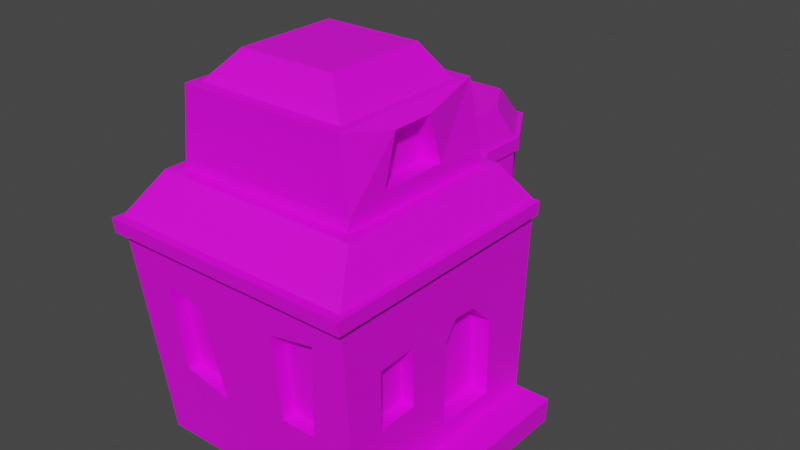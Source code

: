 # Source: house2.blend  (saved by Blender 3.6.11; exported with 4.5.12 LTS)
import bpy
from mathutils import Matrix  # noqa: F401  (used for matrix-valued properties, if any)

bpy.ops.wm.read_factory_settings(use_empty=True)
scene = bpy.context.scene
scene.name = 'Scene'

# ---- collections
col_collection = bpy.data.collections.new('Collection'); scene.collection.children.link(col_collection)

# ---- images (referenced by path relative to the original .blend; pixels are not part of the script)
import os
ASSET_DIR = os.environ.get("B2B_ASSET_DIR", "")  # directory of the original .blend (textures are referenced by path, not embedded)
HERE = os.path.dirname(os.path.abspath(__file__))  # packed textures are extracted next to this script under _unpacked/

def load_image(name, relpath, width, height, colorspace="sRGB"):
    """Load a texture the original file referenced (path relative to the .blend, or extracted next to this script)."""
    p = next((c for c in (os.path.join(HERE, relpath), os.path.join(ASSET_DIR, relpath)) if relpath and os.path.exists(c)), "")
    if p:
        img = bpy.data.images.load(p, check_existing=True)
        img.name = name
    else:  # same state as the original file: an image datablock whose file is absent (Cycles renders it pink)
        img = bpy.data.images.new(name, width, height)
        img.source = "FILE"
        img.filepath = "//" + (relpath or name)
    img.colorspace_settings.name = colorspace
    return img
img_haunted_house_sheltzy32_32x_png = load_image('haunted_house_sheltzy32-32x.png', 'haunted_house_sheltzy32-32x.png', 1024, 1024, 'sRGB')

# ---- materials (node trees are filled in below, after node groups)
mat_material = bpy.data.materials.new('Material')
mat_material.alpha_threshold = 0.0
mat_material.use_transparent_shadow = False
mat_material.roughness = 0.5
mat_material.line_color = (0.0, 0.0, 0.0, 1.0)

# ---- node groups
ng_auto_smooth = bpy.data.node_groups.new('Auto Smooth', 'GeometryNodeTree')
_s = ng_auto_smooth.interface.new_socket(name='Geometry', in_out='OUTPUT', socket_type='NodeSocketGeometry')
_s = ng_auto_smooth.interface.new_socket(name='Geometry', in_out='INPUT', socket_type='NodeSocketGeometry')
_s = ng_auto_smooth.interface.new_socket(name='Angle', in_out='INPUT', socket_type='NodeSocketFloat')
_s.subtype = 'ANGLE'
_s.min_value = 0.0
_s.max_value = 3.142
ng_auto_smooth.is_modifier = True
_N = ng_auto_smooth.nodes; _L = ng_auto_smooth.links
n0 = _N.new('NodeGroupOutput'); n0.name = 'Group Output'; n0.location = (480, -100)
n1 = _N.new('NodeGroupInput'); n1.name = 'Group Input'; n1.location = (-420, -300)
n2 = _N.new('NodeGroupInput'); n2.name = 'Group Input.001'; n2.location = (-60, -100)
n3 = _N.new('GeometryNodeSetShadeSmooth'); n3.name = 'Set Shade Smooth'; n3.location = (120, -100)
n3.domain = 'EDGE'
n4 = _N.new('GeometryNodeSetShadeSmooth'); n4.name = 'Set Shade Smooth.001'; n4.location = (300, -100)
n5 = _N.new('GeometryNodeInputMeshEdgeAngle'); n5.name = 'Edge Angle'; n5.location = (-420, -220)
n6 = _N.new('GeometryNodeInputEdgeSmooth'); n6.name = 'Is Edge Smooth'; n6.location = (-60, -160)
n7 = _N.new('GeometryNodeInputShadeSmooth'); n7.name = 'Is Face Smooth'; n7.location = (-240, -340)
n8 = _N.new('FunctionNodeBooleanMath'); n8.name = 'Boolean Math'; n8.location = (-60, -220)
n9 = _N.new('FunctionNodeCompare'); n9.name = 'Compare'; n9.location = (-240, -180)
n9.operation = 'LESS_EQUAL'
_L.new(n5.outputs[0], n9.inputs[0])
_L.new(n4.outputs[0], n0.inputs[0])
_L.new(n1.outputs[1], n9.inputs[1])
_L.new(n9.outputs[0], n8.inputs[0])
_L.new(n7.outputs[0], n8.inputs[1])
_L.new(n2.outputs[0], n3.inputs[0])
_L.new(n6.outputs[0], n3.inputs[1])
_L.new(n3.outputs[0], n4.inputs[0])
_L.new(n8.outputs[0], n3.inputs[2])
n0.is_active_output = True

# ---- material node trees
mat_material.use_nodes = True; mat_material.node_tree.nodes.clear()
_N = mat_material.node_tree.nodes; _L = mat_material.node_tree.links
n0 = _N.new('ShaderNodeOutputMaterial'); n0.name = 'Material Output'; n0.location = (300, 300)
n1 = _N.new('ShaderNodeBsdfPrincipled'); n1.name = 'Principled BSDF'; n1.location = (10, 300)
n1.distribution = 'GGX'
n1.subsurface_method = 'RANDOM_WALK_SKIN'
n1.inputs[3].default_value = 1.45
n1.inputs[27].default_value = (0.0, 0.0, 0.0, 1.0)
n1.inputs[28].default_value = 1.0
n2 = _N.new('ShaderNodeTexImage'); n2.name = 'Image Texture'; n2.location = (-503, 197)
n2.image = img_haunted_house_sheltzy32_32x_png
_L.new(n1.outputs[0], n0.inputs[0])
_L.new(n2.outputs[0], n1.inputs[0])
n0.is_active_output = True

# ---- world
world_world = bpy.data.worlds.new('World'); scene.world = world_world
world_world.use_nodes = True; world_world.node_tree.nodes.clear()
_N = world_world.node_tree.nodes; _L = world_world.node_tree.links
n0 = _N.new('ShaderNodeOutputWorld'); n0.name = 'World Output'; n0.location = (300, 300)
n1 = _N.new('ShaderNodeBackground'); n1.name = 'Background'; n1.location = (10, 300)
n1.inputs[0].default_value = (0.05088, 0.05088, 0.05088, 1.0)
_L.new(n1.outputs[0], n0.inputs[0])
n0.is_active_output = True
world_world.color = (0.05088, 0.05088, 0.05088)
world_world.use_sun_shadow = False
world_world.sun_shadow_jitter_overblur = 0.0

# ---- meshes
me_cylinder = bpy.data.meshes.new('Cylinder')
me_cylinder.from_pydata([(0.0, 0.07395, 0.002788), (0.0001984, 0.07336, 0.2336), (0.0, -0.07395, 0.002788), (0.0002505, -0.0747, 0.2335), (-0.05229, -0.05229, 0.002788), (-0.05206, -0.05297, 0.2335), (-0.07395, 0.0, 0.002788), (-0.07375, -0.0006099, 0.2336), (-0.05229, 0.05229, 0.002788), (-0.0521, 0.05172, 0.2336), (0.02537, -0.0494, 0.7892), (0.03828, -0.08756, 0.7958), (0.01117, -0.08999, 0.7879), (0.002185, -0.07791, 0.7832), (0.002049, -0.06278, 0.7833), (-0.02503, -0.05004, 0.8895), (-0.03424, -0.04793, 0.8845), (-0.01867, -0.05967, 0.8929), (-0.01889, -0.07108, 0.8928), (-0.0256, -0.07778, 0.889), (-0.03485, -0.076, 0.8838), (-0.04122, -0.06656, 0.8804), (-0.04096, -0.05482, 0.8807), (-0.1046, 0.003729, 1.143), (0.00419, -0.06144, 0.4249), (-0.02859, -0.04635, 0.4185), (-0.02869, 0.02323, 0.4193), (0.004046, 0.03697, 0.4262), (-0.04221, -0.01129, 0.4161), (0.01534, -0.06273, 0.8557), (0.02369, -0.07639, 0.841), (0.01577, -0.05225, 0.8367), (0.05229, -0.05229, 0.002788), (0.05255, -0.05305, 0.2335), (0.07395, 0.0, 0.002788), (0.0742, -0.0007215, 0.2335), (0.05229, 0.05229, 0.002788), (0.05251, 0.05164, 0.2336), (0.06336, -0.07439, 0.7923), (0.0641, -0.05975, 0.7884), (0.05444, -0.04758, 0.7877), (0.03537, -0.0439, 0.8969), (0.0445, -0.03903, 0.8938), (0.03414, -0.05458, 0.8995), (0.0414, -0.06497, 0.9002), (0.05294, -0.06883, 0.8983), (0.06199, -0.06348, 0.8946), (0.06324, -0.05234, 0.8918), (0.05619, -0.04255, 0.8917), (0.1877, -0.1231, 1.134), (0.03654, -0.04656, 0.4179), (0.03644, 0.02303, 0.4187), (0.0499, -0.01157, 0.4153), (-0.1117, 0.0157, 0.975), (0.01651, -0.1357, 1.073), (-0.1356, -0.1669, 1.051), (-0.3025, 0.04945, 1.058), (-0.2008, 0.1817, 1.04), (-0.02973, 0.08254, 1.099), (-0.09803, -0.1279, 1.176), (-0.2489, -0.07501, 1.217), (-0.2331, 0.08865, 1.251), (-0.07327, 0.165, 1.211), (0.04788, -0.04936, 1.208), (-0.1154, 0.008355, 1.303), (-0.1484, -0.07443, 0.9936), (-0.03983, -0.04989, 0.9954), (-0.08482, -0.1046, 1.037), (0.02957, -0.02155, 1.01), (-0.04433, 0.02392, 0.9682), (-0.1857, -0.001136, 1.003), (-0.2659, -0.06309, 1.063), (-0.1746, 0.06563, 1.001), (-0.2179, 0.1182, 1.058), (-0.1176, 0.163, 1.005), (0.0367, -0.03549, 1.16), (0.05793, 0.05832, 1.119), (-0.07648, -0.2092, 1.15), (-0.02284, -0.1327, 1.148), (-0.2804, -0.04304, 1.144), (-0.2576, -0.146, 1.172), (-0.2264, 0.1447, 1.157), (-0.257, 0.0497, 1.133), (-0.01977, 0.1465, 1.141), (-0.1443, 0.1503, 1.134), (0.02155, -0.06694, 1.187), (-0.1304, -0.09534, 1.251), (-0.269, 0.0002075, 1.212), (-0.1573, 0.1685, 1.241), (0.001401, 0.08877, 1.223), (-0.1259, -0.08121, 1.272), (-0.03312, -0.01349, 1.269), (-0.1925, -0.04266, 1.285), (-0.1552, 0.1013, 1.318), (-0.09152, 0.09457, 1.285), (0.1757, -0.1472, 0.9767), (0.25, -0.2382, 1.06), (0.1596, -0.2638, 1.044), (0.05974, -0.1284, 1.05), (0.1238, -0.05541, 1.043), (0.2575, -0.07973, 1.061), (0.1886, -0.2706, 1.132), (0.07731, -0.2123, 1.155), (0.09267, -0.09838, 1.175), (0.2009, -0.04758, 1.148), (0.2772, -0.19, 1.144), (0.1728, -0.1527, 1.22), (0.1487, -0.2131, 0.9931), (0.2261, -0.1939, 0.9977), (0.1974, -0.2422, 1.018), (0.2613, -0.1714, 1.02), (0.2189, -0.1428, 0.9874), (0.1161, -0.1602, 0.9887), (0.06903, -0.202, 1.047), (0.1276, -0.1087, 0.9933), (0.09867, -0.07334, 1.041), (0.1708, -0.06148, 1.019), (0.2863, -0.1854, 1.115), (0.2858, -0.1203, 1.086), (0.1937, -0.2746, 1.105), (0.2395, -0.2544, 1.106), (0.05236, -0.1903, 1.103), (0.08812, -0.2443, 1.119), (0.0956, -0.05821, 1.112), (0.05319, -0.1173, 1.094), (0.2401, -0.05538, 1.101), (0.1493, -0.03449, 1.095), (0.2732, -0.2079, 1.134), (0.1611, -0.236, 1.189), (0.06, -0.1587, 1.153), (0.1462, -0.05322, 1.163), (0.2566, -0.09501, 1.159), (0.165, -0.2212, 1.201), (0.2366, -0.1695, 1.199), (0.1176, -0.1893, 1.204), (0.1486, -0.09815, 1.205), (0.1894, -0.0924, 1.201)], [], [(2, 3, 5, 4), (4, 5, 7, 6), (25, 24, 11, 12), (6, 7, 9, 8), (8, 9, 1, 0), (14, 13, 21, 22), (27, 26, 14, 10), (28, 25, 12, 13), (26, 28, 13, 14), (21, 20, 23), (12, 11, 19, 20), (30, 29, 17, 18), (10, 16, 15, 31), (10, 14, 22, 16), (13, 12, 20, 21), (29, 31, 15, 17), (19, 18, 23), (17, 15, 23), (22, 21, 23), (20, 19, 23), (18, 17, 23), (15, 16, 23), (16, 22, 23), (9, 7, 28, 26), (7, 5, 25, 28), (1, 9, 26, 27), (5, 3, 24, 25), (19, 11, 30, 18), (8, 0, 2, 4, 6), (2, 32, 33, 3), (32, 34, 35, 33), (50, 38, 11, 24), (34, 36, 37, 35), (36, 0, 1, 37), (40, 48, 47, 39), (27, 10, 40, 51), (52, 39, 38, 50), (51, 40, 39, 52), (47, 49, 46), (38, 46, 45, 11), (30, 44, 43, 29), (10, 31, 41, 42), (10, 42, 48, 40), (39, 47, 46, 38), (29, 43, 41, 31), (45, 49, 44), (43, 49, 41), (48, 49, 47), (46, 49, 45), (44, 49, 43), (41, 49, 42), (42, 49, 48), (37, 51, 52, 35), (35, 52, 50, 33), (1, 27, 51, 37), (33, 50, 24, 3), (45, 44, 30, 11), (36, 34, 32, 2, 0), (53, 66, 65), (54, 66, 68), (53, 65, 70), (53, 70, 72), (53, 72, 69), (54, 68, 75), (55, 67, 77), (56, 71, 79), (57, 73, 81), (58, 74, 83), (54, 75, 78), (55, 77, 80), (56, 79, 82), (57, 81, 84), (58, 83, 76), (59, 85, 90), (60, 86, 92), (61, 87, 93), (62, 88, 94), (63, 89, 91), (91, 94, 64), (91, 89, 94), (89, 62, 94), (94, 93, 64), (94, 88, 93), (88, 61, 93), (93, 92, 64), (93, 87, 92), (87, 60, 92), (92, 90, 64), (92, 86, 90), (86, 59, 90), (90, 91, 64), (90, 85, 91), (85, 63, 91), (76, 89, 63), (76, 83, 89), (83, 62, 89), (84, 88, 62), (84, 81, 88), (81, 61, 88), (82, 87, 61), (82, 79, 87), (79, 60, 87), (80, 86, 60), (80, 77, 86), (77, 59, 86), (78, 85, 59), (78, 75, 85), (75, 63, 85), (83, 84, 62), (83, 74, 84), (74, 57, 84), (81, 82, 61), (81, 73, 82), (73, 56, 82), (79, 80, 60), (79, 71, 80), (71, 55, 80), (77, 78, 59), (77, 67, 78), (67, 54, 78), (75, 76, 63), (75, 68, 76), (68, 58, 76), (69, 74, 58), (69, 72, 74), (72, 57, 74), (72, 73, 57), (72, 70, 73), (70, 56, 73), (70, 71, 56), (70, 65, 71), (65, 55, 71), (68, 69, 58), (68, 66, 69), (66, 53, 69), (65, 67, 55), (65, 66, 67), (66, 54, 67), (95, 108, 107), (96, 108, 110), (95, 107, 112), (95, 112, 114), (95, 114, 111), (96, 110, 117), (97, 109, 119), (98, 113, 121), (99, 115, 123), (100, 116, 125), (96, 117, 120), (97, 119, 122), (98, 121, 124), (99, 123, 126), (100, 125, 118), (101, 127, 132), (102, 128, 134), (103, 129, 135), (104, 130, 136), (105, 131, 133), (133, 136, 106), (133, 131, 136), (131, 104, 136), (136, 135, 106), (136, 130, 135), (130, 103, 135), (135, 134, 106), (135, 129, 134), (129, 102, 134), (134, 132, 106), (134, 128, 132), (128, 101, 132), (132, 133, 106), (132, 127, 133), (127, 105, 133), (118, 131, 105), (118, 125, 131), (125, 104, 131), (126, 130, 104), (126, 123, 130), (123, 103, 130), (124, 129, 103), (124, 121, 129), (121, 102, 129), (122, 128, 102), (122, 119, 128), (119, 101, 128), (120, 127, 101), (120, 117, 127), (117, 105, 127), (125, 126, 104), (125, 116, 126), (116, 99, 126), (123, 124, 103), (123, 115, 124), (115, 98, 124), (121, 122, 102), (121, 113, 122), (113, 97, 122), (119, 120, 101), (119, 109, 120), (109, 96, 120), (117, 118, 105), (117, 110, 118), (110, 100, 118), (111, 116, 100), (111, 114, 116), (114, 99, 116), (114, 115, 99), (114, 112, 115), (112, 98, 115), (112, 113, 98), (112, 107, 113), (107, 97, 113), (110, 111, 100), (110, 108, 111), (108, 95, 111), (107, 109, 97), (107, 108, 109), (108, 96, 109)])
me_cylinder.polygons.foreach_set('use_smooth', [True] * 218)
_uv = me_cylinder.uv_layers.new(name='UVMap')
_uv.uv.foreach_set('vector', [0.4852, 0.5591, 0.4852, 0.8154, 0.4865, 0.8154, 0.4865, 0.5591, 0.4865, 0.5591, 0.4865, 0.8154, 0.4879, 0.8154, 0.4879, 0.5591, 0.4865, 0.8154, 0.4852, 0.8154, 0.4852, 0.8154, 0.4865, 0.8154, 0.4879, 0.5591, 0.4879, 0.8154, 0.4892, 0.8154, 0.4892, 0.5591, 0.4892, 0.5591, 0.4892, 0.8154, 0.4905, 0.8154, 0.4905, 0.5591, 0.4892, 0.8154, 0.4879, 0.8154, 0.4879, 0.8154, 0.4892, 0.8154, 0.4905, 0.8154, 0.4892, 0.8154, 0.4892, 0.8154, 0.4905, 0.8154, 0.4879, 0.8154, 0.4865, 0.8154, 0.4865, 0.8154, 0.4879, 0.8154, 0.4892, 0.8154, 0.4879, 0.8154, 0.4879, 0.8154, 0.4892, 0.8154, 0.4879, 0.8154, 0.4865, 0.8154, 0.4879, 0.8154, 0.4865, 0.8154, 0.4852, 0.8154, 0.4852, 0.8154, 0.4865, 0.8154, 0.4839, 0.8154, 0.4826, 0.8154, 0.4826, 0.8154, 0.4839, 0.8154, 0.48, 0.8154, 0.48, 0.8154, 0.4813, 0.8154, 0.4813, 0.8154, 0.4905, 0.8154, 0.4892, 0.8154, 0.4892, 0.8154, 0.4905, 0.8154, 0.4879, 0.8154, 0.4865, 0.8154, 0.4865, 0.8154, 0.4879, 0.8154, 0.4826, 0.8154, 0.4813, 0.8154, 0.4813, 0.8154, 0.4826, 0.8154, 0.4852, 0.8154, 0.4839, 0.8154, 0.4852, 0.8154, 0.4826, 0.8154, 0.4813, 0.8154, 0.4826, 0.8154, 0.4892, 0.8154, 0.4879, 0.8154, 0.4892, 0.8154, 0.4865, 0.8154, 0.4852, 0.8154, 0.4865, 0.8154, 0.4839, 0.8154, 0.4826, 0.8154, 0.4839, 0.8154, 0.4813, 0.8154, 0.48, 0.8154, 0.4813, 0.8154, 0.4905, 0.8154, 0.4892, 0.8154, 0.4905, 0.8154, 0.4892, 0.8154, 0.4879, 0.8154, 0.4879, 0.8154, 0.4892, 0.8154, 0.4879, 0.8154, 0.4865, 0.8154, 0.4865, 0.8154, 0.4879, 0.8154, 0.4905, 0.8154, 0.4892, 0.8154, 0.4892, 0.8154, 0.4905, 0.8154, 0.4865, 0.8154, 0.4852, 0.8154, 0.4852, 0.8154, 0.4865, 0.8154, 0.4852, 0.8154, 0.4852, 0.8154, 0.4839, 0.8154, 0.4839, 0.8154, 0.4844, 0.5179, 0.4826, 0.5539, 0.4826, 0.3078, 0.4844, 0.3439, 0.4851, 0.4309, 0.4852, 0.5591, 0.4865, 0.5591, 0.4865, 0.8154, 0.4852, 0.8154, 0.4865, 0.5591, 0.4879, 0.5591, 0.4879, 0.8154, 0.4865, 0.8154, 0.4865, 0.8154, 0.4865, 0.8154, 0.4852, 0.8154, 0.4852, 0.8154, 0.4879, 0.5591, 0.4892, 0.5591, 0.4892, 0.8154, 0.4879, 0.8154, 0.4892, 0.5591, 0.4905, 0.5591, 0.4905, 0.8154, 0.4892, 0.8154, 0.4892, 0.8154, 0.4892, 0.8154, 0.4879, 0.8154, 0.4879, 0.8154, 0.4905, 0.8154, 0.4905, 0.8154, 0.4892, 0.8154, 0.4892, 0.8154, 0.4879, 0.8154, 0.4879, 0.8154, 0.4865, 0.8154, 0.4865, 0.8154, 0.4892, 0.8154, 0.4892, 0.8154, 0.4879, 0.8154, 0.4879, 0.8154, 0.4879, 0.8154, 0.4865, 0.8154, 0.4865, 0.8154, 0.4865, 0.8154, 0.4865, 0.8154, 0.4852, 0.8154, 0.4852, 0.8154, 0.4839, 0.8154, 0.4839, 0.8154, 0.4826, 0.8154, 0.4826, 0.8154, 0.48, 0.8154, 0.4813, 0.8154, 0.4813, 0.8154, 0.48, 0.8154, 0.4905, 0.8154, 0.4905, 0.8154, 0.4892, 0.8154, 0.4892, 0.8154, 0.4879, 0.8154, 0.4879, 0.8154, 0.4865, 0.8154, 0.4865, 0.8154, 0.4826, 0.8154, 0.4826, 0.8154, 0.4813, 0.8154, 0.4813, 0.8154, 0.4852, 0.8154, 0.4839, 0.8154, 0.4839, 0.8154, 0.4826, 0.8154, 0.4813, 0.8154, 0.4813, 0.8154, 0.4892, 0.8154, 0.4879, 0.8154, 0.4879, 0.8154, 0.4865, 0.8154, 0.4852, 0.8154, 0.4852, 0.8154, 0.4839, 0.8154, 0.4826, 0.8154, 0.4826, 0.8154, 0.4813, 0.8154, 0.48, 0.8154, 0.48, 0.8154, 0.4905, 0.8154, 0.4892, 0.8154, 0.4892, 0.8154, 0.4892, 0.8154, 0.4892, 0.8154, 0.4879, 0.8154, 0.4879, 0.8154, 0.4879, 0.8154, 0.4879, 0.8154, 0.4865, 0.8154, 0.4865, 0.8154, 0.4905, 0.8154, 0.4905, 0.8154, 0.4892, 0.8154, 0.4892, 0.8154, 0.4865, 0.8154, 0.4865, 0.8154, 0.4852, 0.8154, 0.4852, 0.8154, 0.4852, 0.8154, 0.4839, 0.8154, 0.4839, 0.8154, 0.4852, 0.8154, 0.4844, 0.5179, 0.4851, 0.4309, 0.4844, 0.3439, 0.4826, 0.3078, 0.4826, 0.5539, 0.8188, 0.5507, 0.8179, 0.5911, 0.8197, 0.5911, 0.817, 0.6315, 0.816, 0.5911, 0.8151, 0.6315, 0.804, 0.5507, 0.8031, 0.5911, 0.8049, 0.5911, 0.8077, 0.5507, 0.8068, 0.5911, 0.8086, 0.5911, 0.8114, 0.5507, 0.8105, 0.5911, 0.8123, 0.5911, 0.817, 0.6315, 0.8151, 0.6315, 0.816, 0.6718, 0.8207, 0.6315, 0.8188, 0.6315, 0.8197, 0.6718, 0.8058, 0.6315, 0.804, 0.6315, 0.8049, 0.6718, 0.8095, 0.6315, 0.8077, 0.6315, 0.8086, 0.6718, 0.8133, 0.6315, 0.8114, 0.6315, 0.8123, 0.6718, 0.817, 0.6315, 0.816, 0.6718, 0.8179, 0.6718, 0.8207, 0.6315, 0.8197, 0.6718, 0.8216, 0.6718, 0.8058, 0.6315, 0.8049, 0.6718, 0.8068, 0.6718, 0.8095, 0.6315, 0.8086, 0.6718, 0.8105, 0.6718, 0.8133, 0.6315, 0.8123, 0.6718, 0.8142, 0.6718, 0.8188, 0.7122, 0.817, 0.7122, 0.8179, 0.7526, 0.8225, 0.7122, 0.8207, 0.7122, 0.8216, 0.7526, 0.8077, 0.7122, 0.8058, 0.7122, 0.8068, 0.7526, 0.8114, 0.7122, 0.8095, 0.7122, 0.8105, 0.7526, 0.8151, 0.7122, 0.8133, 0.7122, 0.8142, 0.7526, 0.8142, 0.7526, 0.8123, 0.7526, 0.8133, 0.7929, 0.8142, 0.7526, 0.8133, 0.7122, 0.8123, 0.7526, 0.8133, 0.7122, 0.8114, 0.7122, 0.8123, 0.7526, 0.8105, 0.7526, 0.8086, 0.7526, 0.8095, 0.7929, 0.8105, 0.7526, 0.8095, 0.7122, 0.8086, 0.7526, 0.8095, 0.7122, 0.8077, 0.7122, 0.8086, 0.7526, 0.8068, 0.7526, 0.8049, 0.7526, 0.8058, 0.7929, 0.8068, 0.7526, 0.8058, 0.7122, 0.8049, 0.7526, 0.8058, 0.7122, 0.804, 0.7122, 0.8049, 0.7526, 0.8216, 0.7526, 0.8197, 0.7526, 0.8207, 0.7929, 0.8216, 0.7526, 0.8207, 0.7122, 0.8197, 0.7526, 0.8207, 0.7122, 0.8188, 0.7122, 0.8197, 0.7526, 0.8179, 0.7526, 0.816, 0.7526, 0.817, 0.7929, 0.8179, 0.7526, 0.817, 0.7122, 0.816, 0.7526, 0.817, 0.7122, 0.8151, 0.7122, 0.816, 0.7526, 0.8142, 0.6718, 0.8133, 0.7122, 0.8151, 0.7122, 0.8142, 0.6718, 0.8123, 0.6718, 0.8133, 0.7122, 0.8123, 0.6718, 0.8114, 0.7122, 0.8133, 0.7122, 0.8105, 0.6718, 0.8095, 0.7122, 0.8114, 0.7122, 0.8105, 0.6718, 0.8086, 0.6718, 0.8095, 0.7122, 0.8086, 0.6718, 0.8077, 0.7122, 0.8095, 0.7122, 0.8068, 0.6718, 0.8058, 0.7122, 0.8077, 0.7122, 0.8068, 0.6718, 0.8049, 0.6718, 0.8058, 0.7122, 0.8049, 0.6718, 0.804, 0.7122, 0.8058, 0.7122, 0.8216, 0.6718, 0.8207, 0.7122, 0.8225, 0.7122, 0.8216, 0.6718, 0.8197, 0.6718, 0.8207, 0.7122, 0.8197, 0.6718, 0.8188, 0.7122, 0.8207, 0.7122, 0.8179, 0.6718, 0.817, 0.7122, 0.8188, 0.7122, 0.8179, 0.6718, 0.816, 0.6718, 0.817, 0.7122, 0.816, 0.6718, 0.8151, 0.7122, 0.817, 0.7122, 0.8123, 0.6718, 0.8105, 0.6718, 0.8114, 0.7122, 0.8123, 0.6718, 0.8114, 0.6315, 0.8105, 0.6718, 0.8114, 0.6315, 0.8095, 0.6315, 0.8105, 0.6718, 0.8086, 0.6718, 0.8068, 0.6718, 0.8077, 0.7122, 0.8086, 0.6718, 0.8077, 0.6315, 0.8068, 0.6718, 0.8077, 0.6315, 0.8058, 0.6315, 0.8068, 0.6718, 0.8049, 0.6718, 0.8031, 0.6718, 0.804, 0.7122, 0.8049, 0.6718, 0.804, 0.6315, 0.8031, 0.6718, 0.804, 0.6315, 0.8021, 0.6315, 0.8031, 0.6718, 0.8197, 0.6718, 0.8179, 0.6718, 0.8188, 0.7122, 0.8197, 0.6718, 0.8188, 0.6315, 0.8179, 0.6718, 0.8188, 0.6315, 0.817, 0.6315, 0.8179, 0.6718, 0.816, 0.6718, 0.8142, 0.6718, 0.8151, 0.7122, 0.816, 0.6718, 0.8151, 0.6315, 0.8142, 0.6718, 0.8151, 0.6315, 0.8133, 0.6315, 0.8142, 0.6718, 0.8123, 0.5911, 0.8114, 0.6315, 0.8133, 0.6315, 0.8123, 0.5911, 0.8105, 0.5911, 0.8114, 0.6315, 0.8105, 0.5911, 0.8095, 0.6315, 0.8114, 0.6315, 0.8086, 0.5911, 0.8077, 0.6315, 0.8095, 0.6315, 0.8086, 0.5911, 0.8068, 0.5911, 0.8077, 0.6315, 0.8068, 0.5911, 0.8058, 0.6315, 0.8077, 0.6315, 0.8049, 0.5911, 0.804, 0.6315, 0.8058, 0.6315, 0.8049, 0.5911, 0.8031, 0.5911, 0.804, 0.6315, 0.8031, 0.5911, 0.8021, 0.6315, 0.804, 0.6315, 0.8151, 0.6315, 0.8142, 0.5911, 0.8133, 0.6315, 0.8151, 0.6315, 0.816, 0.5911, 0.8142, 0.5911, 0.816, 0.5911, 0.8151, 0.5507, 0.8142, 0.5911, 0.8197, 0.5911, 0.8188, 0.6315, 0.8207, 0.6315, 0.8197, 0.5911, 0.8179, 0.5911, 0.8188, 0.6315, 0.8179, 0.5911, 0.817, 0.6315, 0.8188, 0.6315, 0.8141, 0.5755, 0.8136, 0.6159, 0.8146, 0.6159, 0.8132, 0.6563, 0.8127, 0.6159, 0.8122, 0.6563, 0.8065, 0.5755, 0.806, 0.6159, 0.807, 0.6159, 0.8084, 0.5755, 0.8079, 0.6159, 0.8089, 0.6159, 0.8103, 0.5755, 0.8098, 0.6159, 0.8108, 0.6159, 0.8132, 0.6563, 0.8122, 0.6563, 0.8127, 0.6966, 0.8151, 0.6563, 0.8141, 0.6563, 0.8146, 0.6966, 0.8074, 0.6563, 0.8065, 0.6563, 0.807, 0.6966, 0.8093, 0.6563, 0.8084, 0.6563, 0.8089, 0.6966, 0.8113, 0.6563, 0.8103, 0.6563, 0.8108, 0.6966, 0.8132, 0.6563, 0.8127, 0.6966, 0.8136, 0.6966, 0.8151, 0.6563, 0.8146, 0.6966, 0.8155, 0.6966, 0.8074, 0.6563, 0.807, 0.6966, 0.8079, 0.6966, 0.8093, 0.6563, 0.8089, 0.6966, 0.8098, 0.6966, 0.8113, 0.6563, 0.8108, 0.6966, 0.8117, 0.6966, 0.8141, 0.737, 0.8132, 0.737, 0.8136, 0.7774, 0.816, 0.737, 0.8151, 0.737, 0.8155, 0.7774, 0.8084, 0.737, 0.8074, 0.737, 0.8079, 0.7774, 0.8103, 0.737, 0.8093, 0.737, 0.8098, 0.7774, 0.8122, 0.737, 0.8113, 0.737, 0.8117, 0.7774, 0.8117, 0.7774, 0.8108, 0.7774, 0.8113, 0.8177, 0.8117, 0.7774, 0.8113, 0.737, 0.8108, 0.7774, 0.8113, 0.737, 0.8103, 0.737, 0.8108, 0.7774, 0.8098, 0.7774, 0.8089, 0.7774, 0.8093, 0.8177, 0.8098, 0.7774, 0.8093, 0.737, 0.8089, 0.7774, 0.8093, 0.737, 0.8084, 0.737, 0.8089, 0.7774, 0.8079, 0.7774, 0.807, 0.7774, 0.8074, 0.8177, 0.8079, 0.7774, 0.8074, 0.737, 0.807, 0.7774, 0.8074, 0.737, 0.8065, 0.737, 0.807, 0.7774, 0.8155, 0.7774, 0.8146, 0.7774, 0.8151, 0.8177, 0.8155, 0.7774, 0.8151, 0.737, 0.8146, 0.7774, 0.8151, 0.737, 0.8141, 0.737, 0.8146, 0.7774, 0.8136, 0.7774, 0.8127, 0.7774, 0.8132, 0.8177, 0.8136, 0.7774, 0.8132, 0.737, 0.8127, 0.7774, 0.8132, 0.737, 0.8122, 0.737, 0.8127, 0.7774, 0.8117, 0.6966, 0.8113, 0.737, 0.8122, 0.737, 0.8117, 0.6966, 0.8108, 0.6966, 0.8113, 0.737, 0.8108, 0.6966, 0.8103, 0.737, 0.8113, 0.737, 0.8098, 0.6966, 0.8093, 0.737, 0.8103, 0.737, 0.8098, 0.6966, 0.8089, 0.6966, 0.8093, 0.737, 0.8089, 0.6966, 0.8084, 0.737, 0.8093, 0.737, 0.8079, 0.6966, 0.8074, 0.737, 0.8084, 0.737, 0.8079, 0.6966, 0.807, 0.6966, 0.8074, 0.737, 0.807, 0.6966, 0.8065, 0.737, 0.8074, 0.737, 0.8155, 0.6966, 0.8151, 0.737, 0.816, 0.737, 0.8155, 0.6966, 0.8146, 0.6966, 0.8151, 0.737, 0.8146, 0.6966, 0.8141, 0.737, 0.8151, 0.737, 0.8136, 0.6966, 0.8132, 0.737, 0.8141, 0.737, 0.8136, 0.6966, 0.8127, 0.6966, 0.8132, 0.737, 0.8127, 0.6966, 0.8122, 0.737, 0.8132, 0.737, 0.8108, 0.6966, 0.8098, 0.6966, 0.8103, 0.737, 0.8108, 0.6966, 0.8103, 0.6563, 0.8098, 0.6966, 0.8103, 0.6563, 0.8093, 0.6563, 0.8098, 0.6966, 0.8089, 0.6966, 0.8079, 0.6966, 0.8084, 0.737, 0.8089, 0.6966, 0.8084, 0.6563, 0.8079, 0.6966, 0.8084, 0.6563, 0.8074, 0.6563, 0.8079, 0.6966, 0.807, 0.6966, 0.806, 0.6966, 0.8065, 0.737, 0.807, 0.6966, 0.8065, 0.6563, 0.806, 0.6966, 0.8065, 0.6563, 0.8055, 0.6563, 0.806, 0.6966, 0.8146, 0.6966, 0.8136, 0.6966, 0.8141, 0.737, 0.8146, 0.6966, 0.8141, 0.6563, 0.8136, 0.6966, 0.8141, 0.6563, 0.8132, 0.6563, 0.8136, 0.6966, 0.8127, 0.6966, 0.8117, 0.6966, 0.8122, 0.737, 0.8127, 0.6966, 0.8122, 0.6563, 0.8117, 0.6966, 0.8122, 0.6563, 0.8113, 0.6563, 0.8117, 0.6966, 0.8108, 0.6159, 0.8103, 0.6563, 0.8113, 0.6563, 0.8108, 0.6159, 0.8098, 0.6159, 0.8103, 0.6563, 0.8098, 0.6159, 0.8093, 0.6563, 0.8103, 0.6563, 0.8089, 0.6159, 0.8084, 0.6563, 0.8093, 0.6563, 0.8089, 0.6159, 0.8079, 0.6159, 0.8084, 0.6563, 0.8079, 0.6159, 0.8074, 0.6563, 0.8084, 0.6563, 0.807, 0.6159, 0.8065, 0.6563, 0.8074, 0.6563, 0.807, 0.6159, 0.806, 0.6159, 0.8065, 0.6563, 0.806, 0.6159, 0.8055, 0.6563, 0.8065, 0.6563, 0.8122, 0.6563, 0.8117, 0.6159, 0.8113, 0.6563, 0.8122, 0.6563, 0.8127, 0.6159, 0.8117, 0.6159, 0.8127, 0.6159, 0.8122, 0.5755, 0.8117, 0.6159, 0.8146, 0.6159, 0.8141, 0.6563, 0.8151, 0.6563, 0.8146, 0.6159, 0.8136, 0.6159, 0.8141, 0.6563, 0.8136, 0.6159, 0.8132, 0.6563, 0.8141, 0.6563])
me_cylinder.materials.append(mat_material)
me_cylinder.update()
me_cube_001 = bpy.data.meshes.new('Cube.001')
me_cube_001.from_pydata([(1.093, -2.622, 2.021), (1.001, -2.401, 0.02067), (1.093, -0.4355, 2.021), (1.001, -0.3987, 0.02067), (-1.093, -2.622, 2.021), (-1.001, -2.401, 0.02067), (-1.093, -0.4355, 2.021), (-1.001, -0.3987, 0.02067), (0.7866, -2.579, 1.63), (-1.088, -0.4332, 1.898), (1.088, -0.4332, 1.898), (-0.7064, -2.571, 1.557), (1.011, -2.426, 0.2466), (1.011, -0.4029, 0.2466), (-1.011, -2.426, 0.2466), (-1.011, -0.4029, 0.2466), (0.001869, -2.401, 0.02067), (0.002041, -0.4355, 2.021), (0.001869, -0.3987, 0.02067), (0.002041, -2.622, 2.021), (0.3763, -2.57, 1.549), (0.05788, -0.338, 1.683), (0.001888, -0.4029, 0.2466), (0.001888, -2.426, 0.2466), (-0.7014, 0.9356, 1.553), (-1.093, 0.9545, 2.021), (0.002041, 0.9545, 2.021), (-1.011, 0.883, 0.2466), (0.09421, 0.7853, 1.599), (-1.001, 0.8739, 0.02067), (0.001888, 0.883, 0.2466), (0.001869, 0.8739, 0.02067), (-1.001, 0.4475, 0.02067), (-1.001, 0.02335, 0.02067), (0.2602, 0.02335, 0.02067), (0.2602, 0.4475, 0.02067), (-1.093, 0.0255, 2.021), (-1.093, 0.4888, 2.021), (0.2843, 0.4888, 2.021), (0.2843, 0.0255, 2.021), (0.2629, 0.02359, 0.2466), (0.2629, 0.4522, 0.2466), (-1.011, 0.02359, 0.2466), (-1.011, 0.4522, 0.2466), (-1.088, 0.4863, 1.898), (-1.088, 0.02537, 1.898), (0.187, 0.6324, 1.601), (0.2243, -0.06612, 1.683), (-0.04643, -0.7238, 2.326), (-0.8522, -0.5814, 2.326), (0.7744, -2.188, 2.326), (0.7744, -0.7238, 2.326), (-0.8522, -2.188, 2.326), (-0.03718, -2.188, 2.326), (-0.03718, 0.7125, 2.326), (-0.9577, 0.7125, 2.326), (-0.9577, 0.3212, 2.326), (0.2, -0.06822, 2.326), (-0.9577, -0.06822, 2.326), (0.2, 0.3212, 2.326), (1.331, -2.426, 0.2466), (1.317, -2.401, 0.02067), (1.331, -0.4029, 0.2466), (1.317, -0.3987, 0.02067), (-1.019, -0.406, 0.419), (0.6738, -2.483, 0.7684), (1.019, -0.406, 0.419), (-0.6701, -2.484, 0.7721), (0.05578, -0.3258, 0.8369), (0.3636, -2.483, 0.7684), (-0.7214, 0.9021, 0.7209), (0.09156, 0.7632, 0.9441), (0.2162, -0.06373, 0.8369), (0.1918, 0.5954, 0.882), (-1.019, 0.02378, 0.419), (-1.019, 0.4558, 0.419), (1.019, -1.41, 0.419), (1.019, -0.8516, 0.419), (1.053, -0.9011, 1.142), (1.063, -1.141, 1.365), (1.063, -1.35, 1.374), (1.056, -1.449, 1.219), (1.063, -1.864, 1.371), (1.038, -1.805, 0.8287), (1.038, -2.166, 0.817), (1.062, -2.196, 1.351), (1.088, -1.524, 1.898), (1.053, -0.4194, 1.146), (0.3598, -0.4269, 1.552), (0.295, -0.411, 0.6916), (0.7451, -0.4116, 0.7231), (0.7669, -0.4269, 1.554), (0.2719, 0.3949, 0.9916), (0.2796, 0.4105, 1.629), (0.2797, 0.1305, 1.638), (0.2715, 0.1153, 0.958), (-0.3099, 0.9379, 1.608), (0.2828, 0.4863, 1.898), (-0.3558, 0.9039, 0.7645), (0.265, 0.4558, 0.419), (0.2828, 0.02537, 1.898), (0.002031, -0.4332, 1.898), (0.001903, -0.406, 0.419), (0.265, 0.02378, 0.419), (-1.019, 0.8899, 0.419), (-1.088, 0.9496, 1.898), (0.002031, 0.9496, 1.898), (0.001903, 0.8899, 0.419), (-0.3751, -2.562, 1.478), (1.088, -2.609, 1.898), (1.019, -2.445, 0.419), (-0.2509, -2.472, 0.6644), (-1.088, -2.609, 1.898), (0.002031, -2.609, 1.898), (-1.019, -2.445, 0.419), (0.001903, -2.445, 0.419), (-1.036, -2.218, 0.7795), (-1.07, -2.236, 1.519), (-1.073, -2.045, 1.583), (-1.072, -1.882, 1.549), (-1.033, -1.847, 0.7037), (-1.088, -2.029, 1.898), (-1.019, -1.64, 0.419), (-1.078, -1.332, 1.683), (-1.083, -0.9021, 1.786), (-1.037, -1.299, 0.7907), (-1.034, -0.7234, 0.7456), (-1.019, -1.486, 0.419), (-1.05, 0.4694, 1.078), (-1.05, 0.0245, 1.089), (-1.066, 0.4767, 1.434), (-1.067, 0.02489, 1.449), (0.3763, -2.446, 1.549), (0.7866, -2.455, 1.63), (0.6738, -2.364, 0.7684), (0.3636, -2.364, 0.7684), (-0.7064, -2.447, 1.557), (-0.3751, -2.439, 1.478), (-0.6701, -2.364, 0.7721), (-0.2509, -2.353, 0.6644), (0.9457, -1.864, 1.371), (0.9234, -1.805, 0.8287), (0.9229, -2.166, 0.817), (0.9448, -2.196, 1.351), (0.7808, -1.41, 0.419), (0.7808, -0.8516, 0.419), (0.8064, -0.9011, 1.142), (0.8142, -1.141, 1.365), (0.8146, -1.35, 1.374), (0.8091, -1.449, 1.219), (0.859, -1.41, 0.419), (0.859, -0.8516, 0.419), (0.8872, -0.9011, 1.142), (0.8959, -1.141, 1.365), (0.8962, -1.35, 1.374), (0.8901, -1.449, 1.219), (0.3598, -0.567, 1.552), (0.295, -0.546, 0.6916), (0.7451, -0.5468, 0.7231), (0.7669, -0.5671, 1.554), (0.2645, 0.3828, 0.9916), (0.2719, 0.3976, 1.629), (0.272, 0.141, 1.638), (0.2641, 0.1265, 0.958), (0.102, 0.7413, 1.599), (0.1871, 0.601, 1.601), (0.09913, 0.7204, 0.9441), (0.191, 0.5665, 0.882), (0.2213, -0.03918, 1.683), (0.06875, -0.2884, 1.683), (0.06626, -0.278, 0.8369), (0.2133, -0.03776, 0.8369), (-0.7214, 0.8017, 0.7209), (-0.7014, 0.8315, 1.553), (-0.3099, 0.8335, 1.608), (-0.3558, 0.8032, 0.7645), (-0.9552, 0.0245, 1.089), (-0.9547, 0.4694, 1.078), (-0.9697, 0.4767, 1.434), (-0.9703, 0.02489, 1.449), (-0.8862, -2.218, 0.7795), (-0.9154, -2.236, 1.519), (-0.9166, -1.882, 1.549), (-0.8832, -1.847, 0.7037), (-0.9219, -1.332, 1.683), (-0.926, -0.9021, 1.786), (-0.8867, -1.299, 0.7907), (-0.8849, -0.7234, 0.7456), (-1.121, -0.4265, 1.898), (-1.126, -0.4287, 2.021), (1.142, -2.697, 2.021), (1.142, -0.4287, 2.021), (-1.126, -2.697, 2.021), (0.009901, -2.697, 2.021), (1.136, -2.683, 1.898), (1.136, -0.4265, 1.898), (-1.121, -2.683, 1.898), (0.009849, -2.683, 1.898), (1.136, -1.558, 1.898), (-1.121, -2.081, 1.898), (0.009901, -0.4287, 2.021), (0.009849, -0.4265, 1.898), (-1.121, 1.008, 1.898), (-1.126, 1.013, 2.021), (0.009901, 1.013, 2.021), (0.009849, 1.008, 1.898), (-1.126, 0.5302, 2.021), (0.3027, 0.04953, 2.021), (-1.121, 0.04927, 1.898), (0.3011, 0.04927, 1.898), (-1.126, 0.04953, 2.021), (0.3027, 0.5302, 2.021), (-1.121, 0.5275, 1.898), (0.3011, 0.5275, 1.898), (-0.03718, -0.6183, 2.326), (-0.9577, -0.4556, 2.326), (0.8799, -2.293, 2.326), (0.8799, -0.6183, 2.326), (-0.9577, -2.293, 2.326), (-0.03718, -2.293, 2.326), (-0.03857, -2.179, 3.012), (-0.04698, -0.7667, 3.012), (-0.7091, -0.8786, 3.012), (0.6291, -2.083, 3.012), (0.6291, -0.8786, 3.012), (-0.7091, -2.083, 3.012), (-0.06245, -0.8786, 3.012), (-0.7795, -0.7667, 3.012), (0.7935, -1.714, 2.917), (0.7935, -1.354, 2.917), (-0.7795, -2.179, 3.012), (-0.03825, -2.083, 3.012), (-0.04053, -1.886, 3.268), (-0.05622, -0.9924, 3.268), (-0.4754, -0.9924, 3.268), (0.3921, -1.886, 3.268), (0.3921, -0.9924, 3.268), (-0.4754, -1.886, 3.268), (0.7799, -1.201, 2.495), (-0.04657, -0.6986, 2.4), (-0.8548, -0.6986, 2.4), (-0.8548, -2.174, 2.4), (-0.0373, -2.174, 2.4), (0.7799, -1.814, 2.495), (0.7768, -0.6986, 2.4), (0.6992, -0.7667, 3.012), (0.6992, -2.179, 3.012), (0.7768, -2.174, 2.4), (0.6245, -1.201, 2.495), (0.6355, -1.354, 2.917), (0.6355, -1.714, 2.917), (0.6245, -1.814, 2.495), (0.6355, -1.579, 2.917), (0.6245, -1.567, 2.495), (0.6355, -1.534, 2.917), (0.7935, -1.553, 2.917), (0.6245, -1.489, 2.495)], [], [(0, 19, 219, 216), (35, 41, 30, 31), (37, 36, 210, 206), (44, 105, 202, 212), (36, 6, 189, 210), (8, 65, 134, 133), (110, 84, 83, 76), (64, 126, 125, 127), (37, 25, 55, 56), (7, 15, 14, 5), (16, 23, 12, 1), (5, 14, 23, 16), (3, 13, 22, 18), (66, 90, 89, 102), (65, 69, 135, 134), (121, 9, 188, 199), (101, 10, 195, 201), (6, 36, 58, 215), (112, 121, 199, 196), (98, 96, 174, 175), (31, 30, 27, 29), (75, 43, 27, 104), (17, 39, 207, 200), (28, 71, 166, 164), (105, 106, 205, 202), (43, 32, 29, 27), (15, 7, 33, 42), (42, 33, 32, 43), (19, 0, 190, 193), (113, 112, 196, 197), (95, 94, 162, 163), (103, 95, 92, 99), (25, 37, 206, 203), (10, 86, 198, 195), (64, 15, 42, 74), (74, 42, 43, 75), (38, 39, 57, 59), (4, 6, 215, 218), (18, 22, 40, 34), (34, 40, 41, 35), (241, 240, 227, 230), (59, 56, 55, 54), (239, 244, 245, 221), (214, 215, 58, 57), (57, 58, 56, 59), (2, 0, 216, 217), (36, 37, 56, 58), (19, 4, 218, 219), (39, 17, 214, 57), (25, 26, 54, 55), (26, 38, 59, 54), (17, 2, 217, 214), (61, 60, 62, 63), (13, 3, 63, 62), (12, 13, 62, 60), (1, 12, 60, 61), (45, 131, 130, 44), (9, 64, 74, 129, 131, 45), (40, 103, 99, 41), (22, 102, 103, 40), (41, 99, 107, 30), (44, 130, 128, 75, 104, 105), (30, 107, 104, 27), (14, 114, 115, 23), (13, 66, 102, 22), (15, 64, 127, 122, 114, 14), (12, 110, 76, 77, 66, 13), (23, 115, 110, 12), (81, 80, 148, 149), (81, 83, 82, 80), (84, 85, 143, 142), (76, 83, 81), (109, 85, 84, 110), (80, 82, 86, 10, 79), (86, 82, 85, 109), (79, 10, 87, 78), (78, 87, 66, 77), (102, 89, 88, 101), (89, 90, 158, 157), (10, 91, 90, 66, 87), (101, 88, 91, 10), (97, 93, 94, 100), (72, 68, 170, 171), (99, 92, 93, 97), (100, 94, 95, 103), (28, 46, 97, 106), (71, 28, 106, 107), (46, 73, 99, 97), (73, 71, 107, 99), (47, 21, 101, 100), (21, 68, 102, 101), (72, 47, 100, 103), (68, 72, 103, 102), (70, 24, 105, 104), (24, 96, 106, 105), (96, 98, 107, 106), (98, 70, 104, 107), (8, 20, 113, 109), (65, 8, 109, 110), (20, 69, 115, 113), (69, 65, 110, 115), (108, 11, 112, 113), (11, 67, 114, 112), (111, 108, 113, 115), (67, 111, 115, 114), (135, 132, 133, 134), (114, 116, 117, 112), (118, 117, 119), (119, 117, 181, 182), (112, 117, 118, 121), (121, 118, 119, 123, 124, 9), (122, 120, 116, 114), (117, 116, 180, 181), (127, 125, 123, 119, 120, 122), (126, 64, 9, 124), (128, 129, 74, 75), (131, 129, 176, 179), (138, 136, 137, 139), (108, 111, 139, 137), (11, 108, 137, 136), (69, 20, 132, 135), (111, 67, 138, 139), (20, 8, 133, 132), (67, 11, 136, 138), (143, 140, 141, 142), (82, 83, 141, 140), (85, 82, 140, 143), (83, 84, 142, 141), (149, 148, 154, 155), (79, 78, 146, 147), (77, 76, 144, 145), (76, 81, 149, 144), (80, 79, 147, 148), (78, 77, 145, 146), (150, 155, 154, 153, 152, 151), (147, 146, 152, 153), (145, 144, 150, 151), (144, 149, 155, 150), (148, 147, 153, 154), (146, 145, 151, 152), (159, 156, 157, 158), (90, 91, 159, 158), (88, 89, 157, 156), (91, 88, 156, 159), (167, 165, 164, 166), (170, 169, 168, 171), (162, 161, 160, 163), (21, 47, 168, 169), (92, 95, 163, 160), (73, 46, 165, 167), (68, 21, 169, 170), (93, 92, 160, 161), (71, 73, 167, 166), (47, 72, 171, 168), (94, 93, 161, 162), (46, 28, 164, 165), (175, 174, 173, 172), (24, 70, 172, 173), (70, 98, 175, 172), (96, 24, 173, 174), (178, 179, 176, 177), (129, 128, 177, 176), (130, 131, 179, 178), (128, 130, 178, 177), (182, 181, 180, 183), (184, 186, 187, 185), (125, 126, 187, 186), (124, 123, 184, 185), (120, 119, 182, 183), (126, 124, 185, 187), (123, 125, 186, 184), (116, 120, 183, 180), (188, 189, 192, 196, 199), (194, 190, 191, 195, 198), (197, 193, 190, 194), (196, 192, 193, 197), (195, 191, 200, 201), (205, 204, 203, 202), (213, 211, 204, 205), (206, 212, 202, 203), (189, 188, 208, 210), (210, 208, 212, 206), (201, 200, 207, 209), (209, 207, 211, 213), (9, 45, 208, 188), (45, 44, 212, 208), (38, 26, 204, 211), (2, 17, 200, 191), (0, 2, 191, 190), (100, 101, 201, 209), (106, 97, 213, 205), (39, 38, 211, 207), (26, 25, 203, 204), (97, 100, 209, 213), (86, 109, 194, 198), (109, 113, 197, 194), (4, 19, 193, 192), (6, 4, 192, 189), (48, 49, 215, 214), (50, 51, 217, 216), (49, 52, 218, 215), (53, 50, 216, 219), (51, 48, 214, 217), (52, 53, 219, 218), (225, 222, 234, 237), (226, 224, 236, 233), (240, 239, 221, 227), (242, 241, 230, 220), (247, 242, 220, 246), (238, 243, 251, 253, 256, 248), (226, 222, 227, 221), (223, 224, 245, 246), (222, 225, 230, 227), (231, 223, 246, 220), (224, 226, 221, 245), (225, 231, 220, 230), (232, 237, 234, 233), (235, 232, 233, 236), (222, 226, 233, 234), (231, 225, 237, 232), (223, 231, 232, 235), (224, 223, 235, 236), (51, 50, 247, 244), (50, 53, 242, 247), (53, 52, 241, 242), (49, 48, 239, 240), (48, 51, 244, 239), (52, 49, 240, 241), (238, 229, 245, 244), (229, 255, 228, 246, 245), (228, 243, 247, 246), (243, 238, 244, 247), (248, 256, 254, 249), (228, 255, 254, 252, 250), (243, 228, 250, 251), (229, 238, 248, 249), (252, 253, 251, 250), (254, 256, 253, 252), (254, 255, 229, 249)])
_uv = me_cube_001.uv_layers.new(name='UVMap')
_uv.uv.foreach_set('vector', [0.4883, 0.4219, 0.4883, 0.4067, 0.4883, 0.4067, 0.4883, 0.4219, 0.4848, 0.5455, 0.4883, 0.5455, 0.4883, 0.5455, 0.4848, 0.5455, 0.4883, 0.3612, 0.4883, 0.3612, 0.4883, 0.3612, 0.4883, 0.3612, 0.3612, 0.4393, 0.3612, 0.4393, 0.3612, 0.4393, 0.3612, 0.4393, 0.4883, 0.3612, 0.4883, 0.3612, 0.4883, 0.3612, 0.4883, 0.3612, 0.2381, 0.3709, 0.235, 0.3697, 0.235, 0.3697, 0.2381, 0.3709, 0.356, 0.5, 0.3574, 0.5047, 0.3574, 0.51, 0.356, 0.5154, 0.356, 0.4393, 0.3572, 0.4439, 0.3573, 0.4523, 0.356, 0.4554, 0.4883, 0.3612, 0.4883, 0.3612, 0.4883, 0.3612, 0.4883, 0.3612, 0.4848, 0.4393, 0.4883, 0.4393, 0.4883, 0.4696, 0.4848, 0.4696, 0.4848, 0.4848, 0.4883, 0.4848, 0.4883, 0.5, 0.4848, 0.5, 0.4848, 0.4696, 0.4883, 0.4696, 0.4883, 0.4848, 0.4848, 0.4848, 0.4848, 0.5304, 0.4883, 0.5304, 0.4883, 0.5455, 0.4848, 0.5455, 0.356, 0.5304, 0.3571, 0.5346, 0.357, 0.5412, 0.356, 0.5455, 0.235, 0.3697, 0.235, 0.3652, 0.235, 0.3652, 0.235, 0.3697, 0.3612, 0.4615, 0.3612, 0.4393, 0.3612, 0.4393, 0.3612, 0.4615, 0.3612, 0.5455, 0.3612, 0.5304, 0.3612, 0.5304, 0.3612, 0.5455, 0.4883, 0.3612, 0.4883, 0.3612, 0.4883, 0.3612, 0.4883, 0.3612, 0.3612, 0.4696, 0.3612, 0.4615, 0.3612, 0.4615, 0.3612, 0.4696, 0.235, 0.4258, 0.238, 0.4249, 0.238, 0.4249, 0.235, 0.4258, 0.4848, 0.5455, 0.4883, 0.5455, 0.4883, 0.5607, 0.4848, 0.5607, 0.2952, 0.3897, 0.2946, 0.3897, 0.2946, 0.3897, 0.2952, 0.3897, 0.4883, 0.4674, 0.4883, 0.4674, 0.4883, 0.4674, 0.4883, 0.4674, 0.2387, 0.4205, 0.2341, 0.4205, 0.2341, 0.4205, 0.2387, 0.4205, 0.3612, 0.5607, 0.3612, 0.5455, 0.3612, 0.5455, 0.3612, 0.5607, 0.4883, 0.4393, 0.4848, 0.4393, 0.4848, 0.4393, 0.4883, 0.4393, 0.4883, 0.4393, 0.4848, 0.4393, 0.4848, 0.4393, 0.4883, 0.4393, 0.4883, 0.4393, 0.4848, 0.4393, 0.4848, 0.4393, 0.4883, 0.4393, 0.4883, 0.4067, 0.4883, 0.4219, 0.4883, 0.4219, 0.4883, 0.4067, 0.3612, 0.4848, 0.3612, 0.4696, 0.3612, 0.4696, 0.3612, 0.4848, 0.2357, 0.4205, 0.2381, 0.4205, 0.2381, 0.4205, 0.2357, 0.4205, 0.356, 0.5455, 0.3579, 0.5455, 0.358, 0.5455, 0.356, 0.5455, 0.4883, 0.3612, 0.4883, 0.3612, 0.4883, 0.3612, 0.4883, 0.3612, 0.3612, 0.5304, 0.3612, 0.5151, 0.3612, 0.5151, 0.3612, 0.5304, 0.2952, 0.3897, 0.2946, 0.3897, 0.2946, 0.3897, 0.2952, 0.3897, 0.2952, 0.3897, 0.2946, 0.3897, 0.2946, 0.3897, 0.2952, 0.3897, 0.4883, 0.4674, 0.4883, 0.4674, 0.4883, 0.4674, 0.4883, 0.4674, 0.4883, 0.3915, 0.4883, 0.3612, 0.4883, 0.3612, 0.4883, 0.3915, 0.4848, 0.5455, 0.4883, 0.5455, 0.4883, 0.5455, 0.4848, 0.5455, 0.4848, 0.5455, 0.4883, 0.5455, 0.4883, 0.5455, 0.4848, 0.5455, 0.3715, 0.5643, 0.3715, 0.5911, 0.3715, 0.5911, 0.3715, 0.5643, 0.4825, 0.5929, 0.4885, 0.5929, 0.4885, 0.5929, 0.4825, 0.5929, 0.3663, 0.5909, 0.3609, 0.5909, 0.3609, 0.5909, 0.3663, 0.5909, 0.4825, 0.5929, 0.4885, 0.5929, 0.4885, 0.5929, 0.4825, 0.5929, 0.4825, 0.5929, 0.4885, 0.5929, 0.4885, 0.5929, 0.4825, 0.5929, 0.4883, 0.4522, 0.4883, 0.4219, 0.4883, 0.4219, 0.4883, 0.4522, 0.4883, 0.3612, 0.4883, 0.3612, 0.4883, 0.3612, 0.4883, 0.3612, 0.4883, 0.4067, 0.4883, 0.3915, 0.4883, 0.3915, 0.4883, 0.4067, 0.4883, 0.4674, 0.4883, 0.4674, 0.4883, 0.4674, 0.4883, 0.4674, 0.4883, 0.4826, 0.4883, 0.4674, 0.4883, 0.4674, 0.4883, 0.4826, 0.4883, 0.4674, 0.4883, 0.4674, 0.4883, 0.4674, 0.4883, 0.4674, 0.4883, 0.4674, 0.4883, 0.4522, 0.4883, 0.4522, 0.4883, 0.4674, 0.4848, 0.5, 0.4883, 0.5, 0.4883, 0.5304, 0.4848, 0.5304, 0.4883, 0.5304, 0.4848, 0.5304, 0.4848, 0.5304, 0.4883, 0.5304, 0.2914, 0.5, 0.2914, 0.5304, 0.2914, 0.5304, 0.2914, 0.5, 0.4848, 0.5, 0.4883, 0.5, 0.4883, 0.5, 0.4848, 0.5, 0.3612, 0.4393, 0.3596, 0.4393, 0.3596, 0.4393, 0.3612, 0.4393, 0.3612, 0.4393, 0.356, 0.4393, 0.356, 0.4393, 0.3584, 0.4393, 0.3596, 0.4393, 0.3612, 0.4393, 0.2946, 0.4959, 0.2952, 0.4959, 0.2952, 0.4959, 0.2946, 0.4959, 0.2946, 0.4959, 0.2952, 0.4959, 0.2952, 0.4959, 0.2946, 0.4959, 0.2946, 0.4959, 0.2952, 0.4959, 0.2952, 0.4959, 0.2946, 0.4959, 0.3612, 0.4393, 0.3596, 0.4393, 0.3583, 0.4393, 0.356, 0.4393, 0.356, 0.4393, 0.3612, 0.4393, 0.2946, 0.4959, 0.2952, 0.4959, 0.2952, 0.5111, 0.2946, 0.5111, 0.2946, 0.42, 0.2952, 0.42, 0.2952, 0.4352, 0.2946, 0.4352, 0.2946, 0.4808, 0.2952, 0.4808, 0.2952, 0.4959, 0.2946, 0.4959, 0.2946, 0.3897, 0.2952, 0.3897, 0.2952, 0.4058, 0.2952, 0.4081, 0.2952, 0.42, 0.2946, 0.42, 0.2946, 0.4504, 0.2952, 0.4504, 0.2952, 0.4658, 0.2952, 0.4741, 0.2952, 0.4808, 0.2946, 0.4808, 0.2946, 0.4352, 0.2952, 0.4352, 0.2952, 0.4504, 0.2946, 0.4504, 0.2981, 0.6406, 0.2987, 0.6421, 0.2987, 0.6421, 0.2981, 0.6406, 0.3588, 0.5156, 0.3574, 0.51, 0.3594, 0.5098, 0.3594, 0.5171, 0.2352, 0.3797, 0.2371, 0.38, 0.2371, 0.38, 0.2352, 0.3797, 0.356, 0.5154, 0.3574, 0.51, 0.3588, 0.5156, 0.3612, 0.5, 0.3593, 0.505, 0.3574, 0.5047, 0.356, 0.5, 0.3594, 0.5171, 0.3594, 0.5098, 0.3612, 0.5151, 0.3612, 0.5304, 0.3593, 0.5201, 0.3612, 0.5151, 0.3594, 0.5098, 0.3593, 0.505, 0.3612, 0.5, 0.3593, 0.5201, 0.3612, 0.5304, 0.3586, 0.5304, 0.3586, 0.5234, 0.3586, 0.5234, 0.3586, 0.5304, 0.356, 0.5304, 0.356, 0.5237, 0.356, 0.5455, 0.357, 0.5412, 0.36, 0.5404, 0.3612, 0.5455, 0.2348, 0.4162, 0.2349, 0.4096, 0.2349, 0.4096, 0.2348, 0.4162, 0.3612, 0.5304, 0.36, 0.5347, 0.3571, 0.5346, 0.356, 0.5304, 0.3586, 0.5304, 0.3612, 0.5455, 0.36, 0.5404, 0.36, 0.5347, 0.3612, 0.5304, 0.3612, 0.5455, 0.3603, 0.5455, 0.3603, 0.5455, 0.3612, 0.5455, 0.2342, 0.4205, 0.2342, 0.4205, 0.2342, 0.4205, 0.2342, 0.4205, 0.356, 0.5455, 0.358, 0.5455, 0.3603, 0.5455, 0.3612, 0.5455, 0.3612, 0.5455, 0.3603, 0.5455, 0.3579, 0.5455, 0.356, 0.5455, 0.3609, 0.5455, 0.3609, 0.5455, 0.3612, 0.5455, 0.3612, 0.5455, 0.3563, 0.5455, 0.3609, 0.5455, 0.3612, 0.5455, 0.356, 0.5455, 0.3609, 0.5455, 0.3563, 0.5455, 0.356, 0.5455, 0.3612, 0.5455, 0.3563, 0.5455, 0.3563, 0.5455, 0.356, 0.5455, 0.356, 0.5455, 0.3609, 0.5455, 0.3609, 0.5455, 0.3612, 0.5455, 0.3612, 0.5455, 0.3609, 0.5455, 0.3564, 0.5455, 0.356, 0.5455, 0.3612, 0.5455, 0.3564, 0.5455, 0.3609, 0.5455, 0.3612, 0.5455, 0.356, 0.5455, 0.3564, 0.5455, 0.3564, 0.5455, 0.356, 0.5455, 0.356, 0.5455, 0.3571, 0.5561, 0.36, 0.5555, 0.3612, 0.5607, 0.356, 0.5607, 0.36, 0.5555, 0.3602, 0.5499, 0.3612, 0.5455, 0.3612, 0.5607, 0.3602, 0.5499, 0.3572, 0.5508, 0.356, 0.5455, 0.3612, 0.5455, 0.3572, 0.5508, 0.3571, 0.5561, 0.356, 0.5607, 0.356, 0.5455, 0.3603, 0.4959, 0.36, 0.4902, 0.3612, 0.4848, 0.3612, 0.5, 0.3572, 0.4947, 0.3603, 0.4959, 0.3612, 0.5, 0.356, 0.5, 0.36, 0.4902, 0.3572, 0.4902, 0.356, 0.4848, 0.3612, 0.4848, 0.3572, 0.4902, 0.3572, 0.4947, 0.356, 0.5, 0.356, 0.4848, 0.3597, 0.4795, 0.36, 0.4748, 0.3612, 0.4696, 0.3612, 0.4848, 0.36, 0.4748, 0.3572, 0.475, 0.356, 0.4696, 0.3612, 0.4696, 0.3569, 0.4811, 0.3597, 0.4795, 0.3612, 0.4848, 0.356, 0.4848, 0.3572, 0.475, 0.3569, 0.4811, 0.356, 0.4848, 0.356, 0.4696, 0.9273, 0.7426, 0.9301, 0.7426, 0.9304, 0.7484, 0.9273, 0.7472, 0.356, 0.4696, 0.3573, 0.4657, 0.3599, 0.465, 0.3612, 0.4696, 0.3601, 0.4622, 0.3599, 0.465, 0.36, 0.4599, 0.2378, 0.3349, 0.2377, 0.34, 0.2377, 0.34, 0.2378, 0.3349, 0.3612, 0.4696, 0.3599, 0.465, 0.3601, 0.4622, 0.3612, 0.4615, 0.3612, 0.4615, 0.3601, 0.4622, 0.36, 0.4599, 0.3605, 0.452, 0.3608, 0.4459, 0.3612, 0.4393, 0.356, 0.4577, 0.357, 0.4604, 0.3573, 0.4657, 0.356, 0.4696, 0.2377, 0.34, 0.2351, 0.3407, 0.2351, 0.3407, 0.2377, 0.34, 0.356, 0.4554, 0.3573, 0.4523, 0.3605, 0.452, 0.36, 0.4599, 0.357, 0.4604, 0.356, 0.4577, 0.3572, 0.4439, 0.356, 0.4393, 0.3612, 0.4393, 0.3608, 0.4459, 0.3583, 0.4393, 0.3584, 0.4393, 0.356, 0.4393, 0.356, 0.4393, 0.2374, 0.3143, 0.2362, 0.3143, 0.2362, 0.3143, 0.2374, 0.3143, 0.9274, 0.7275, 0.9301, 0.7273, 0.9298, 0.732, 0.927, 0.7336, 0.2375, 0.3545, 0.2347, 0.3561, 0.2347, 0.3561, 0.2375, 0.3545, 0.2378, 0.3498, 0.2375, 0.3545, 0.2375, 0.3545, 0.2378, 0.3498, 0.235, 0.3652, 0.2378, 0.3652, 0.2378, 0.3652, 0.235, 0.3652, 0.2347, 0.3561, 0.2351, 0.35, 0.2351, 0.35, 0.2347, 0.3561, 0.2378, 0.3652, 0.2381, 0.3709, 0.2381, 0.3709, 0.2378, 0.3652, 0.2351, 0.35, 0.2378, 0.3498, 0.2378, 0.3498, 0.2351, 0.35, 0.9294, 0.7575, 0.9295, 0.7623, 0.9276, 0.7625, 0.9275, 0.7572, 0.2372, 0.3848, 0.2353, 0.385, 0.2353, 0.385, 0.2372, 0.3848, 0.2371, 0.38, 0.2372, 0.3848, 0.2372, 0.3848, 0.2371, 0.38, 0.2353, 0.385, 0.2352, 0.3797, 0.2352, 0.3797, 0.2353, 0.385, 0.3588, 0.5156, 0.3594, 0.5171, 0.3594, 0.5171, 0.3588, 0.5156, 0.2987, 0.6451, 0.2979, 0.6484, 0.2979, 0.6484, 0.2987, 0.6451, 0.2659, 0.5991, 0.2659, 0.5908, 0.2659, 0.5908, 0.2659, 0.5991, 0.2953, 0.6404, 0.2981, 0.6406, 0.2981, 0.6406, 0.2953, 0.6404, 0.2987, 0.6421, 0.2987, 0.6451, 0.2987, 0.6451, 0.2987, 0.6421, 0.2979, 0.6484, 0.2953, 0.6487, 0.2953, 0.6487, 0.2979, 0.6484, 0.4506, 0.4529, 0.4534, 0.4531, 0.454, 0.4546, 0.4539, 0.4576, 0.4532, 0.4609, 0.4506, 0.4612, 0.3593, 0.5201, 0.3586, 0.5234, 0.3586, 0.5234, 0.3593, 0.5201, 0.2952, 0.4741, 0.2952, 0.4658, 0.2952, 0.4658, 0.2952, 0.4741, 0.356, 0.5154, 0.3588, 0.5156, 0.3588, 0.5156, 0.356, 0.5154, 0.3594, 0.5171, 0.3593, 0.5201, 0.3593, 0.5201, 0.3594, 0.5171, 0.3586, 0.5234, 0.356, 0.5237, 0.356, 0.5237, 0.3586, 0.5234, 0.9301, 0.7872, 0.9301, 0.7929, 0.9271, 0.7937, 0.9272, 0.7871, 0.2349, 0.4096, 0.2378, 0.4097, 0.2378, 0.4097, 0.2349, 0.4096, 0.2378, 0.4154, 0.2348, 0.4162, 0.2348, 0.4162, 0.2378, 0.4154, 0.2378, 0.4097, 0.2378, 0.4154, 0.2378, 0.4154, 0.2378, 0.4097, 0.9264, 0.798, 0.931, 0.798, 0.931, 0.798, 0.9264, 0.798, 0.9265, 0.798, 0.931, 0.798, 0.931, 0.798, 0.9265, 0.798, 0.9304, 0.798, 0.9304, 0.798, 0.9281, 0.798, 0.928, 0.798, 0.2387, 0.4205, 0.2387, 0.4205, 0.2387, 0.4205, 0.2387, 0.4205, 0.2358, 0.4205, 0.2357, 0.4205, 0.2357, 0.4205, 0.2358, 0.4205, 0.2341, 0.4205, 0.2387, 0.4205, 0.2387, 0.4205, 0.2341, 0.4205, 0.2342, 0.4205, 0.2387, 0.4205, 0.2387, 0.4205, 0.2342, 0.4205, 0.2381, 0.4205, 0.2358, 0.4205, 0.2358, 0.4205, 0.2381, 0.4205, 0.2341, 0.4205, 0.2341, 0.4205, 0.2341, 0.4205, 0.2341, 0.4205, 0.2387, 0.4205, 0.2342, 0.4205, 0.2342, 0.4205, 0.2387, 0.4205, 0.2381, 0.4205, 0.2381, 0.4205, 0.2381, 0.4205, 0.2381, 0.4205, 0.2387, 0.4205, 0.2387, 0.4205, 0.2387, 0.4205, 0.2387, 0.4205, 0.9273, 0.8032, 0.9303, 0.8024, 0.9301, 0.808, 0.9272, 0.8086, 0.2378, 0.4305, 0.2349, 0.4311, 0.2349, 0.4311, 0.2378, 0.4305, 0.2349, 0.4311, 0.235, 0.4258, 0.235, 0.4258, 0.2349, 0.4311, 0.238, 0.4249, 0.2378, 0.4305, 0.2378, 0.4305, 0.238, 0.4249, 0.9297, 0.6918, 0.9297, 0.6918, 0.9285, 0.6918, 0.9284, 0.6918, 0.2362, 0.3143, 0.2361, 0.3143, 0.2361, 0.3143, 0.2362, 0.3143, 0.2374, 0.3143, 0.2374, 0.3143, 0.2374, 0.3143, 0.2374, 0.3143, 0.2361, 0.3143, 0.2374, 0.3143, 0.2374, 0.3143, 0.2361, 0.3143, 0.9301, 0.7124, 0.93, 0.7174, 0.9274, 0.7182, 0.9271, 0.7129, 0.9306, 0.7045, 0.9274, 0.7047, 0.9273, 0.6963, 0.9309, 0.6984, 0.2351, 0.3273, 0.235, 0.3189, 0.235, 0.3189, 0.2351, 0.3273, 0.2386, 0.3209, 0.2383, 0.327, 0.2383, 0.327, 0.2386, 0.3209, 0.2348, 0.3354, 0.2378, 0.3349, 0.2378, 0.3349, 0.2348, 0.3354, 0.235, 0.3189, 0.2386, 0.3209, 0.2386, 0.3209, 0.235, 0.3189, 0.2383, 0.327, 0.2351, 0.3273, 0.2351, 0.3273, 0.2383, 0.327, 0.2351, 0.3407, 0.2348, 0.3354, 0.2348, 0.3354, 0.2351, 0.3407, 0.2996, 0.4641, 0.3015, 0.4641, 0.3015, 0.4944, 0.2996, 0.4944, 0.2996, 0.4863, 0.2996, 0.5248, 0.3015, 0.5248, 0.3015, 0.5552, 0.2996, 0.5552, 0.2996, 0.5399, 0.2996, 0.5097, 0.3015, 0.5097, 0.3015, 0.5248, 0.2996, 0.5248, 0.2996, 0.4944, 0.3015, 0.4944, 0.3015, 0.5097, 0.2996, 0.5097, 0.2996, 0.5552, 0.3015, 0.5552, 0.3015, 0.5703, 0.2996, 0.5703, 0.2996, 0.5703, 0.3015, 0.5703, 0.3015, 0.5855, 0.2996, 0.5855, 0.2996, 0.5703, 0.3015, 0.5703, 0.3015, 0.5703, 0.2996, 0.5703, 0.3015, 0.4641, 0.2996, 0.4641, 0.2996, 0.4641, 0.3015, 0.4641, 0.3015, 0.4641, 0.2996, 0.4641, 0.2996, 0.4641, 0.3015, 0.4641, 0.3015, 0.4641, 0.2996, 0.4641, 0.2996, 0.4641, 0.3015, 0.4641, 0.2996, 0.5703, 0.3015, 0.5703, 0.3015, 0.5703, 0.2996, 0.5703, 0.2996, 0.5703, 0.3015, 0.5703, 0.3015, 0.5703, 0.2996, 0.5703, 0.3612, 0.4393, 0.3612, 0.4393, 0.3612, 0.4393, 0.3612, 0.4393, 0.3612, 0.4393, 0.3612, 0.4393, 0.3612, 0.4393, 0.3612, 0.4393, 0.4883, 0.4674, 0.4883, 0.4674, 0.4883, 0.4674, 0.4883, 0.4674, 0.4883, 0.4522, 0.4883, 0.4674, 0.4883, 0.4674, 0.4883, 0.4522, 0.4883, 0.4219, 0.4883, 0.4522, 0.4883, 0.4522, 0.4883, 0.4219, 0.3612, 0.5455, 0.3612, 0.5455, 0.3612, 0.5455, 0.3612, 0.5455, 0.3612, 0.5455, 0.3612, 0.5455, 0.3612, 0.5455, 0.3612, 0.5455, 0.4883, 0.4674, 0.4883, 0.4674, 0.4883, 0.4674, 0.4883, 0.4674, 0.4883, 0.4674, 0.4883, 0.4826, 0.4883, 0.4826, 0.4883, 0.4674, 0.3612, 0.5455, 0.3612, 0.5455, 0.3612, 0.5455, 0.3612, 0.5455, 0.3612, 0.5151, 0.3612, 0.5, 0.3612, 0.5, 0.3612, 0.5151, 0.3612, 0.5, 0.3612, 0.4848, 0.3612, 0.4848, 0.3612, 0.5, 0.4883, 0.3915, 0.4883, 0.4067, 0.4883, 0.4067, 0.4883, 0.3915, 0.4883, 0.3612, 0.4883, 0.3915, 0.4883, 0.3915, 0.4883, 0.3612, 0.4826, 0.5909, 0.4878, 0.5911, 0.4885, 0.5929, 0.4825, 0.5929, 0.4772, 0.5644, 0.4772, 0.5909, 0.4765, 0.5929, 0.4765, 0.5625, 0.4878, 0.5911, 0.4878, 0.5643, 0.4885, 0.5625, 0.4885, 0.5929, 0.4825, 0.5644, 0.4772, 0.5644, 0.4765, 0.5625, 0.4825, 0.5625, 0.4772, 0.5909, 0.4826, 0.5909, 0.4825, 0.5929, 0.4765, 0.5929, 0.4878, 0.5643, 0.4825, 0.5644, 0.4825, 0.5625, 0.4885, 0.5625, 0.4867, 0.5671, 0.4867, 0.5882, 0.4867, 0.5882, 0.4867, 0.5671, 0.4826, 0.588, 0.4783, 0.588, 0.4783, 0.588, 0.4826, 0.588, 0.3715, 0.5911, 0.3663, 0.5909, 0.3663, 0.5909, 0.3715, 0.5911, 0.3662, 0.5644, 0.3715, 0.5643, 0.3715, 0.5643, 0.3662, 0.5644, 0.3609, 0.5644, 0.3662, 0.5644, 0.3662, 0.5644, 0.3609, 0.5644, 0.4889, 0.5824, 0.4889, 0.5714, 0.4889, 0.5714, 0.4889, 0.5759, 0.4889, 0.5773, 0.4889, 0.5824, 0.4826, 0.588, 0.4867, 0.5882, 0.4878, 0.5911, 0.4826, 0.5909, 0.4783, 0.5674, 0.4783, 0.588, 0.4772, 0.5909, 0.4772, 0.5644, 0.4867, 0.5882, 0.4867, 0.5671, 0.4878, 0.5643, 0.4878, 0.5911, 0.4825, 0.5674, 0.4783, 0.5674, 0.4772, 0.5644, 0.4825, 0.5644, 0.4783, 0.588, 0.4826, 0.588, 0.4826, 0.5909, 0.4772, 0.5909, 0.4867, 0.5671, 0.4825, 0.5674, 0.4825, 0.5644, 0.4878, 0.5643, 0.4825, 0.5674, 0.4867, 0.5671, 0.4867, 0.5882, 0.4826, 0.588, 0.4783, 0.5674, 0.4825, 0.5674, 0.4826, 0.588, 0.4783, 0.588, 0.4867, 0.5882, 0.4826, 0.588, 0.4826, 0.588, 0.4867, 0.5882, 0.4825, 0.5674, 0.4867, 0.5671, 0.4867, 0.5671, 0.4825, 0.5674, 0.4783, 0.5674, 0.4825, 0.5674, 0.4825, 0.5674, 0.4783, 0.5674, 0.4783, 0.588, 0.4783, 0.5674, 0.4783, 0.5674, 0.4783, 0.588, 0.321, 0.5289, 0.321, 0.5024, 0.321, 0.5024, 0.321, 0.5289, 0.321, 0.5024, 0.3263, 0.5024, 0.3263, 0.5024, 0.321, 0.5024, 0.3263, 0.5024, 0.3316, 0.5023, 0.3316, 0.5023, 0.3263, 0.5024, 0.3316, 0.529, 0.3264, 0.5289, 0.3264, 0.5289, 0.3316, 0.529, 0.3264, 0.5289, 0.321, 0.5289, 0.321, 0.5289, 0.3264, 0.5289, 0.3316, 0.5023, 0.3316, 0.529, 0.3316, 0.529, 0.3316, 0.5023, 0.3609, 0.5824, 0.3609, 0.5824, 0.3609, 0.5909, 0.3609, 0.5909, 0.3609, 0.5824, 0.3609, 0.5763, 0.3609, 0.5714, 0.3609, 0.5644, 0.3609, 0.5909, 0.3609, 0.5714, 0.3609, 0.5714, 0.3609, 0.5644, 0.3609, 0.5644, 0.3609, 0.5714, 0.3609, 0.5824, 0.3609, 0.5909, 0.3609, 0.5644, 0.9268, 0.6321, 0.9268, 0.6269, 0.9268, 0.6265, 0.9268, 0.6321, 0.4889, 0.5714, 0.4889, 0.5763, 0.4889, 0.5769, 0.4889, 0.5756, 0.4889, 0.5714, 0.4889, 0.5714, 0.4889, 0.5714, 0.4889, 0.5714, 0.4889, 0.5714, 0.4889, 0.5824, 0.4889, 0.5824, 0.4889, 0.5824, 0.4889, 0.5824, 0.9268, 0.6252, 0.9268, 0.6255, 0.9268, 0.621, 0.9268, 0.621, 0.4863, 0.6265, 0.4863, 0.6269, 0.4863, 0.6255, 0.4863, 0.6252, 0.4889, 0.5769, 0.4889, 0.5763, 0.4889, 0.5824, 0.4889, 0.5824])
me_cube_001.materials.append(mat_material)
me_cube_001.use_mirror_vertex_groups = False
me_cube_001.update()

# ---- objects
ob_tree = bpy.data.objects.new('Tree', me_cylinder)
ob_house3 = bpy.data.objects.new('House3', me_cube_001)

# ---- transforms, parenting, visibility, modifiers, constraints
ob_tree.location = (0.0, 0.0, 0.0)
_m = ob_tree.modifiers.new('Auto Smooth', 'NODES')
_m.node_group = ng_auto_smooth
_gi = [s.identifier for s in ng_auto_smooth.interface.items_tree if s.item_type == 'SOCKET' and s.in_out == 'INPUT']
_m[_gi[1]] = 0.5236  # Angle
ob_house3.location = (0.0, 0.0, 0.0)
ob_house3.lock_rotations_4d = False
ob_house3.empty_display_type = 'ARROWS'
ob_house3.lineart.crease_threshold = 0.0

# ---- collection membership
col_collection.objects.link(ob_tree)
col_collection.objects.link(ob_house3)

# ---- scene / render settings (as saved in the file)
scene.frame_start = 1; scene.frame_end = 250; scene.frame_set(24)
scene.render.engine = 'BLENDER_EEVEE_NEXT'
scene.cycles.sampling_pattern = 'TABULATED_SOBOL'
scene.view_settings.view_transform = 'Filmic'
bpy.context.view_layer.update()

# ---- added for rendering (the .blend has no active camera and no usable light): camera, sun
cam_auto = bpy.data.cameras.new('AutoCamera')
cam_auto.lens = 50.0
cam_auto.sensor_width = 36.0
cam_auto.clip_end = 1000.0
ob_auto_camera = bpy.data.objects.new('AutoCamera', cam_auto)
scene.collection.objects.link(ob_auto_camera)
ob_auto_camera.location = (5.20926, -6.97031, 5.72089)
ob_auto_camera.rotation_euler = (1.09748, -7.21219e-08, 0.694738)
scene.camera = ob_auto_camera
light_auto_sun = bpy.data.lights.new('AutoSun', 'SUN')
light_auto_sun.energy = 3.0
light_auto_sun.angle = 0.0523599
ob_auto_sun = bpy.data.objects.new('AutoSun', light_auto_sun)
scene.collection.objects.link(ob_auto_sun)
ob_auto_sun.rotation_euler = (0.872665, 0.174533, 0.523599)
bpy.context.view_layer.update()
